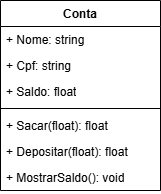

The diagram above was exported from draw.io. Its source (the exported page's mxGraphModel, read from the mxfile embedded in the PNG):
<mxGraphModel dx="1426" dy="751" grid="1" gridSize="10" guides="1" tooltips="1" connect="1" arrows="1" fold="1" page="1" pageScale="1" pageWidth="827" pageHeight="1169" math="0" shadow="0">
  <root>
    <mxCell id="0" />
    <mxCell id="1" parent="0" />
    <mxCell id="oMTZkK0gnRnhpjlyrblO-1" value="Conta&lt;div&gt;&lt;br&gt;&lt;/div&gt;" style="swimlane;fontStyle=1;align=center;verticalAlign=top;childLayout=stackLayout;horizontal=1;startSize=26;horizontalStack=0;resizeParent=1;resizeParentMax=0;resizeLast=0;collapsible=1;marginBottom=0;whiteSpace=wrap;html=1;" vertex="1" parent="1">
      <mxGeometry x="330" y="340" width="160" height="190" as="geometry" />
    </mxCell>
    <mxCell id="oMTZkK0gnRnhpjlyrblO-2" value="+ Nome: string" style="text;strokeColor=none;fillColor=none;align=left;verticalAlign=top;spacingLeft=4;spacingRight=4;overflow=hidden;rotatable=0;points=[[0,0.5],[1,0.5]];portConstraint=eastwest;whiteSpace=wrap;html=1;" vertex="1" parent="oMTZkK0gnRnhpjlyrblO-1">
      <mxGeometry y="26" width="160" height="26" as="geometry" />
    </mxCell>
    <mxCell id="oMTZkK0gnRnhpjlyrblO-5" value="+ Cpf: string" style="text;strokeColor=none;fillColor=none;align=left;verticalAlign=top;spacingLeft=4;spacingRight=4;overflow=hidden;rotatable=0;points=[[0,0.5],[1,0.5]];portConstraint=eastwest;whiteSpace=wrap;html=1;" vertex="1" parent="oMTZkK0gnRnhpjlyrblO-1">
      <mxGeometry y="52" width="160" height="26" as="geometry" />
    </mxCell>
    <mxCell id="oMTZkK0gnRnhpjlyrblO-6" value="+ Saldo: float" style="text;strokeColor=none;fillColor=none;align=left;verticalAlign=top;spacingLeft=4;spacingRight=4;overflow=hidden;rotatable=0;points=[[0,0.5],[1,0.5]];portConstraint=eastwest;whiteSpace=wrap;html=1;" vertex="1" parent="oMTZkK0gnRnhpjlyrblO-1">
      <mxGeometry y="78" width="160" height="26" as="geometry" />
    </mxCell>
    <mxCell id="oMTZkK0gnRnhpjlyrblO-3" value="" style="line;strokeWidth=1;fillColor=none;align=left;verticalAlign=middle;spacingTop=-1;spacingLeft=3;spacingRight=3;rotatable=0;labelPosition=right;points=[];portConstraint=eastwest;strokeColor=inherit;" vertex="1" parent="oMTZkK0gnRnhpjlyrblO-1">
      <mxGeometry y="104" width="160" height="8" as="geometry" />
    </mxCell>
    <mxCell id="oMTZkK0gnRnhpjlyrblO-4" value="+ Sacar(float): float&lt;span style=&quot;color: rgba(0, 0, 0, 0); font-family: monospace; font-size: 0px; text-wrap-mode: nowrap;&quot;&gt;%3CmxGraphModel%3E%3Croot%3E%3CmxCell%20id%3D%220%22%2F%3E%3CmxCell%20id%3D%221%22%20parent%3D%220%22%2F%3E%3CmxCell%20id%3D%222%22%20value%3D%22%2B%20saldo%3A%20float%22%20style%3D%22text%3BstrokeColor%3Dnone%3BfillColor%3Dnone%3Balign%3Dleft%3BverticalAlign%3Dtop%3BspacingLeft%3D4%3BspacingRight%3D4%3Boverflow%3Dhidden%3Brotatable%3D0%3Bpoints%3D%5B%5B0%2C0.5%5D%2C%5B1%2C0.5%5D%5D%3BportConstraint%3Deastwest%3BwhiteSpace%3Dwrap%3Bhtml%3D1%3B%22%20vertex%3D%221%22%20parent%3D%221%22%3E%3CmxGeometry%20x%3D%22330%22%20y%3D%22418%22%20width%3D%22160%22%20height%3D%2226%22%20as%3D%22geometry%22%2F%3E%3C%2FmxCell%3E%3C%2Froot%3E%3C%2FmxGraphModel%3E&lt;/span&gt;" style="text;strokeColor=none;fillColor=none;align=left;verticalAlign=top;spacingLeft=4;spacingRight=4;overflow=hidden;rotatable=0;points=[[0,0.5],[1,0.5]];portConstraint=eastwest;whiteSpace=wrap;html=1;" vertex="1" parent="oMTZkK0gnRnhpjlyrblO-1">
      <mxGeometry y="112" width="160" height="26" as="geometry" />
    </mxCell>
    <mxCell id="oMTZkK0gnRnhpjlyrblO-8" value="+ Depositar(float): float&lt;span style=&quot;color: rgba(0, 0, 0, 0); font-family: monospace; font-size: 0px; text-wrap-mode: nowrap;&quot;&gt;%: ?::3CmxGraphModel%3E%3Croot%3E%3CmxCell%20id%3D%220%22%2F%3E%3CmxCell%20id%3D%221%22%20parent%3D%220%22%2F%3E%3CmxCell%20id%3D%222%22%20value%3D%22%2B%20saldo%3A%20float%22%20style%3D%22text%3BstrokeColor%3Dnone%3BfillColor%3Dnone%3Balign%3Dleft%3BverticalAlign%3Dtop%3BspacingLeft%3D4%3BspacingRight%3D4%3Boverflow%3Dhidden%3Brotatable%3D0%3Bpoints%3D%5B%5B0%2C0.5%5D%2C%5B1%2C0.5%5D%5D%3BportConstraint%3Deastwest%3BwhiteSpace%3Dwrap%3Bhtml%3D1%3B%22%20vertex%3D%221%22%20parent%3D%221%22%3E%3CmxGeometry%20x%3D%22330%22%20y%3D%22418%22%20width%3D%22160%22%20height%3D%2226%22%20as%3D%22geometry%22%2F%3E%3C%2FmxCell%3E%3C%2Froot%3E%3C%2FmxGraphModel%3E&lt;/span&gt;" style="text;strokeColor=none;fillColor=none;align=left;verticalAlign=top;spacingLeft=4;spacingRight=4;overflow=hidden;rotatable=0;points=[[0,0.5],[1,0.5]];portConstraint=eastwest;whiteSpace=wrap;html=1;" vertex="1" parent="oMTZkK0gnRnhpjlyrblO-1">
      <mxGeometry y="138" width="160" height="26" as="geometry" />
    </mxCell>
    <mxCell id="oMTZkK0gnRnhpjlyrblO-9" value="+ MostrarSaldo(): void&lt;span style=&quot;color: rgba(0, 0, 0, 0); font-family: monospace; font-size: 0px; text-wrap-mode: nowrap;&quot;&gt;%: ?::3CmxGraphModel%3E%3Croot%3E%3CmxCell%20id%3D%220%22%2F%3E%3CmxCell%20id%3D%221%22%20parent%3D%220%22%2F%3E%3CmxCell%20id%3D%222%22%20value%3D%22%2B%20saldo%3A%20float%22%20style%3D%22text%3BstrokeColor%3Dnone%3BfillColor%3Dnone%3Balign%3Dleft%3BverticalAlign%3Dtop%3BspacingLeft%3D4%3BspacingRight%3D4%3Boverflow%3Dhidden%3Brotatable%3D0%3Bpoints%3D%5B%5B0%2C0.5%5D%2C%5B1%2C0.5%5D%5D%3BportConstraint%3Deastwest%3BwhiteSpace%3Dwrap%3Bhtml%3D1%3B%22%20vertex%3D%221%22%20parent%3D%221%22%3E%3CmxGeometry%20x%3D%22330%22%20y%3D%22418%22%20width%3D%22160%22%20height%3D%2226%22%20as%3D%22geometry%22%2F%3E%3C%2FmxCell%3E%3C%2Froot%3E%3C%2FmxGraphModel%3E&lt;/span&gt;" style="text;strokeColor=none;fillColor=none;align=left;verticalAlign=top;spacingLeft=4;spacingRight=4;overflow=hidden;rotatable=0;points=[[0,0.5],[1,0.5]];portConstraint=eastwest;whiteSpace=wrap;html=1;" vertex="1" parent="oMTZkK0gnRnhpjlyrblO-1">
      <mxGeometry y="164" width="160" height="26" as="geometry" />
    </mxCell>
  </root>
</mxGraphModel>